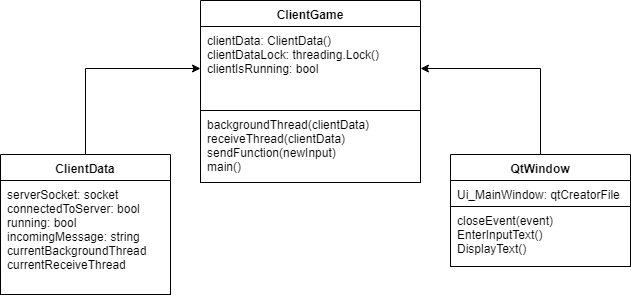

The diagram above was exported from draw.io. Its source (the exported page's mxGraphModel, read from the mxfile embedded in the PNG):
<mxGraphModel dx="488" dy="563" grid="1" gridSize="10" guides="1" tooltips="1" connect="1" arrows="1" fold="1" page="1" pageScale="1" pageWidth="1169" pageHeight="827" math="0" shadow="0">
  <root>
    <mxCell id="0" />
    <mxCell id="1" parent="0" />
    <mxCell id="HfH1GwTrBR75eEZMhXZl-17" value="" style="edgeStyle=orthogonalEdgeStyle;rounded=0;orthogonalLoop=1;jettySize=auto;html=1;entryX=0;entryY=0.5;entryDx=0;entryDy=0;" parent="1" source="HfH1GwTrBR75eEZMhXZl-1" target="HfH1GwTrBR75eEZMhXZl-10" edge="1">
      <mxGeometry relative="1" as="geometry">
        <mxPoint x="350" y="366" as="targetPoint" />
      </mxGeometry>
    </mxCell>
    <mxCell id="HfH1GwTrBR75eEZMhXZl-1" value="ClientData" style="swimlane;fontStyle=1;align=center;verticalAlign=top;childLayout=stackLayout;horizontal=1;startSize=26;horizontalStack=0;resizeParent=1;resizeParentMax=0;resizeLast=0;collapsible=1;marginBottom=0;" parent="1" vertex="1">
      <mxGeometry x="110" y="274" width="170" height="140" as="geometry" />
    </mxCell>
    <mxCell id="HfH1GwTrBR75eEZMhXZl-2" value="serverSocket: socket&#10;connectedToServer: bool&#10;running: bool&#10;incomingMessage: string&#10;currentBackgroundThread&#10;currentReceiveThread" style="text;strokeColor=#000000;fillColor=#ffffff;align=left;verticalAlign=top;spacingLeft=4;spacingRight=4;overflow=hidden;rotatable=0;points=[[0,0.5],[1,0.5]];portConstraint=eastwest;" parent="HfH1GwTrBR75eEZMhXZl-1" vertex="1">
      <mxGeometry y="26" width="170" height="114" as="geometry" />
    </mxCell>
    <mxCell id="HfH1GwTrBR75eEZMhXZl-18" style="edgeStyle=orthogonalEdgeStyle;rounded=0;orthogonalLoop=1;jettySize=auto;html=1;exitX=0.5;exitY=0;exitDx=0;exitDy=0;entryX=1;entryY=0.5;entryDx=0;entryDy=0;" parent="1" source="HfH1GwTrBR75eEZMhXZl-5" target="HfH1GwTrBR75eEZMhXZl-10" edge="1">
      <mxGeometry relative="1" as="geometry" />
    </mxCell>
    <mxCell id="HfH1GwTrBR75eEZMhXZl-5" value="QtWindow&#10;" style="swimlane;fontStyle=1;align=center;verticalAlign=top;childLayout=stackLayout;horizontal=1;startSize=26;horizontalStack=0;resizeParent=1;resizeParentMax=0;resizeLast=0;collapsible=1;marginBottom=0;" parent="1" vertex="1">
      <mxGeometry x="560" y="274" width="180" height="112" as="geometry" />
    </mxCell>
    <mxCell id="HfH1GwTrBR75eEZMhXZl-6" value="Ui_MainWindow: qtCreatorFile" style="text;strokeColor=#000000;fillColor=#ffffff;align=left;verticalAlign=top;spacingLeft=4;spacingRight=4;overflow=hidden;rotatable=0;points=[[0,0.5],[1,0.5]];portConstraint=eastwest;" parent="HfH1GwTrBR75eEZMhXZl-5" vertex="1">
      <mxGeometry y="26" width="180" height="26" as="geometry" />
    </mxCell>
    <mxCell id="HfH1GwTrBR75eEZMhXZl-8" value="closeEvent(event)&#10;EnterInputText()&#10;DisplayText()&#10;" style="text;strokeColor=#000000;fillColor=#ffffff;align=left;verticalAlign=top;spacingLeft=4;spacingRight=4;overflow=hidden;rotatable=0;points=[[0,0.5],[1,0.5]];portConstraint=eastwest;" parent="HfH1GwTrBR75eEZMhXZl-5" vertex="1">
      <mxGeometry y="52" width="180" height="60" as="geometry" />
    </mxCell>
    <mxCell id="HfH1GwTrBR75eEZMhXZl-9" value="ClientGame&#10;" style="swimlane;fontStyle=1;align=center;verticalAlign=top;childLayout=stackLayout;horizontal=1;startSize=26;horizontalStack=0;resizeParent=1;resizeParentMax=0;resizeLast=0;collapsible=1;marginBottom=0;" parent="1" vertex="1">
      <mxGeometry x="310" y="120" width="220" height="182" as="geometry" />
    </mxCell>
    <mxCell id="HfH1GwTrBR75eEZMhXZl-10" value="clientData: ClientData()&#10;clientDataLock: threading.Lock()&#10;clientIsRunning: bool" style="text;strokeColor=#000000;fillColor=#ffffff;align=left;verticalAlign=top;spacingLeft=4;spacingRight=4;overflow=hidden;rotatable=0;points=[[0,0.5],[1,0.5]];portConstraint=eastwest;" parent="HfH1GwTrBR75eEZMhXZl-9" vertex="1">
      <mxGeometry y="26" width="220" height="84" as="geometry" />
    </mxCell>
    <mxCell id="HfH1GwTrBR75eEZMhXZl-12" value="backgroundThread(clientData)&#10;receiveThread(clientData)&#10;sendFunction(newInput)&#10;main()&#10;" style="text;strokeColor=#000000;fillColor=#ffffff;align=left;verticalAlign=top;spacingLeft=4;spacingRight=4;overflow=hidden;rotatable=0;points=[[0,0.5],[1,0.5]];portConstraint=eastwest;" parent="HfH1GwTrBR75eEZMhXZl-9" vertex="1">
      <mxGeometry y="110" width="220" height="72" as="geometry" />
    </mxCell>
  </root>
</mxGraphModel>